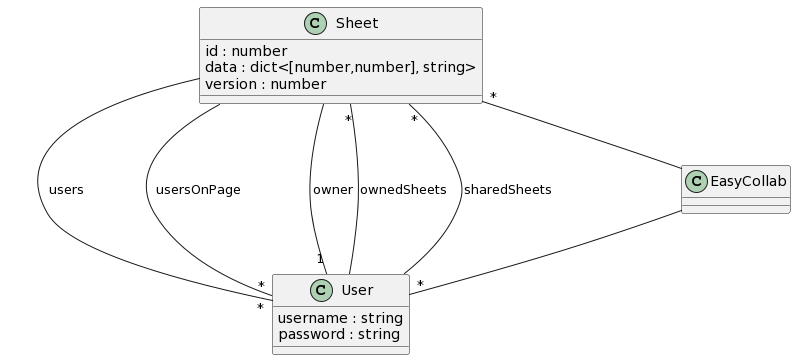

The diagram above was rendered by PlantUML. Its source (embedded in the PNG):
@startuml
class EasyCollab{

}

class User{
username : string
password : string
}

class Sheet{
id : number
data : dict<[number,number], string>
version : number
}

EasyCollab --"*" User
Sheet "*"--  EasyCollab

Sheet -"*" User : users
Sheet -"*" User : usersOnPage
Sheet -"1" User : owner

Sheet "*"-  User : ownedSheets 
Sheet "*"-  User : sharedSheets
@enduml